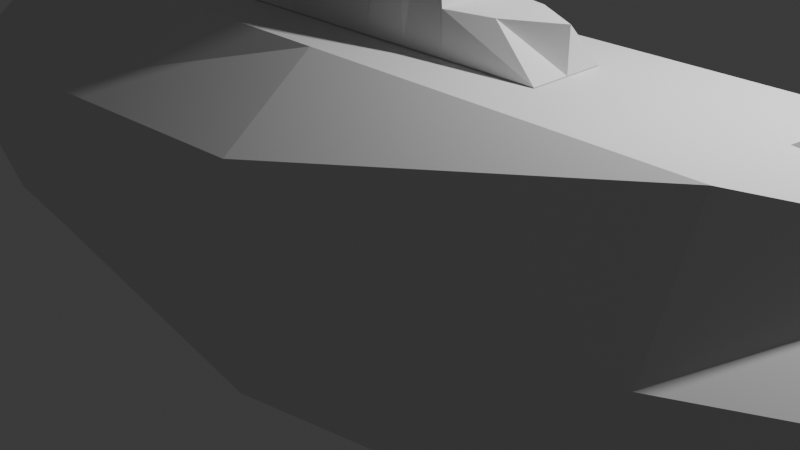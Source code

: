 # Source: player00.blend  (saved by Blender 4.5.88; exported with 4.5.12 LTS)
import bpy
from mathutils import Matrix  # noqa: F401  (used for matrix-valued properties, if any)

bpy.ops.wm.read_factory_settings(use_empty=True)
scene = bpy.context.scene
scene.name = 'Scene'

# ---- collections
col_collection = bpy.data.collections.new('Collection'); scene.collection.children.link(col_collection)

# ---- world
world_world = bpy.data.worlds.new('World'); scene.world = world_world
world_world.use_nodes = True; world_world.node_tree.nodes.clear()
_N = world_world.node_tree.nodes; _L = world_world.node_tree.links
n0 = _N.new('ShaderNodeOutputWorld'); n0.name = 'World Output'; n0.location = (200, 100)
n1 = _N.new('ShaderNodeBackground'); n1.name = 'Background'; n1.location = (-200, 100)
n1.inputs[0].default_value = (0.05088, 0.05088, 0.05088, 1.0)
_L.new(n1.outputs[0], n0.inputs[0])
n0.is_active_output = True
world_world.color = (0.05088, 0.05088, 0.05088)
world_world.sun_shadow_jitter_overblur = 0.0

# ---- cameras
cam_camera = bpy.data.cameras.new('Camera')
cam_camera.clip_end = 100.0
cam_camera.ortho_scale = 7.314

# ---- lights
light_light = bpy.data.lights.new('Light', 'POINT')
light_light.energy = 1000.0
light_light.shadow_soft_size = 0.1

# ---- meshes
me_cube_001 = bpy.data.meshes.new('Cube.001')
me_cube_001.from_pydata([(-1.0, -0.3897, 0.002489), (-1.0, -0.3897, -0.002456), (-1.0, 0.3897, 0.004188), (-1.0, 0.3897, -0.004155), (1.0, -0.4535, -0.2626), (1.0, -0.4535, 0.2625), (1.0, 0.4535, -0.2626), (1.0, 0.4535, 0.2625), (-1.0, -0.3897, 1.613e-05), (-1.0, 0.3897, 1.613e-05), (1.0, 0.4535, -6.506e-05), (1.0, -0.4535, -6.506e-05), (-0.01099, 1.0, -0.5393), (-0.01099, 1.0, 0.5404), (-0.01053, -1.0, -0.6083), (-0.01053, -1.0, 0.6083), (-0.01053, -1.0, 0.0), (-0.01099, 1.0, 0.0005379), (-0.5018, 0.8702, -0.3838), (-0.5053, -0.8702, 0.4329), (-0.5053, -0.8702, 2.585e-05), (-0.5018, 0.8702, 0.3846), (-0.5053, -0.8702, -0.4329), (-0.5018, 0.8702, 0.0004087), (-0.7236, 0.6874, -0.5621), (-0.7236, -0.6874, 0.5621), (-0.7236, -0.8702, 2.585e-05), (-0.7236, 0.6874, 0.5621), (-0.7236, -0.6874, -0.5621), (-0.7236, 0.8702, 2.585e-05), (0.4943, 0.8193, 0.3118), (0.4988, -0.8193, -0.3511), (0.4943, 0.8193, 0.0002346), (0.4988, 0.8193, -0.3141), (0.4988, -0.8193, 0.3509), (0.4988, -0.8193, -7.583e-05), (0.741, 0.6581, 0.577), (0.741, -0.8193, -0.5772), (0.741, 0.8193, -7.583e-05), (0.741, 0.8193, -0.5772), (0.741, -0.6849, 0.577), (0.741, -0.8193, -7.583e-05), (-1.0, 0.0, -0.1099), (-1.0, 0.0, 0.1394), (1.0, 0.0, -0.5348), (0.8529, 0.0, 1.658), (1.0, 0.0, 0.0), (-1.0, 0.0, 0.0), (-0.01053, 0.0, 1.0), (-0.01053, 0.0, -1.0), (-0.5053, 0.0, -1.0), (-0.5053, 0.0, 1.0), (-0.7236, 0.0, -1.0), (-0.7236, 0.0, 1.0), (0.4988, 0.0, 1.0), (0.4988, 0.0, -1.0), (0.741, 0.0, 1.652), (0.741, 0.0, -1.0), (-1.0, 0.2581, 0.04216), (1.0, 0.2767, -0.2433), (-1.0, 0.2581, 9.725e-06), (-1.0, 0.2581, -0.04215), (1.0, 0.2767, 0.2433), (1.0, 0.4356, -1.076e-05), (-0.01053, 0.5, 1.0), (-0.01053, 0.5, -1.0), (-0.5053, 0.5, -1.0), (-0.5053, 0.5, 1.0), (-0.7236, 0.3949, -0.7899), (-0.7236, 0.3949, 0.7899), (0.4988, 0.5, 1.0), (0.4988, 0.5, -1.0), (0.741, 0.1861, 1.0), (0.741, 0.5, -1.0), (-1.0, -0.2581, -0.04215), (1.0, -0.2767, 0.2433), (1.0, -0.4356, -1.076e-05), (-0.01053, -0.5, 1.0), (-0.01053, -0.5, -1.0), (-0.5053, -0.5, -1.0), (-0.5053, -0.5, 1.0), (-0.7236, -0.3949, -0.7899), (-0.7236, -0.3949, 0.7899), (0.4988, -0.5, 1.0), (0.4988, -0.5, -1.0), (0.741, -0.1861, 1.0), (0.741, -0.5, -1.0), (-1.0, -0.2581, 0.04216), (1.0, -0.2767, -0.2433), (-1.0, -0.2581, 9.725e-06)], [], [(60, 58, 3, 9), (38, 36, 7, 10), (76, 75, 5, 11), (26, 25, 1, 8), (86, 88, 4, 37), (82, 87, 1, 25), (28, 26, 8, 0), (88, 76, 11, 4), (39, 38, 10, 6), (61, 60, 9, 2), (18, 23, 17, 12), (31, 35, 16, 14), (83, 77, 15, 34), (79, 78, 14, 22), (35, 34, 15, 16), (23, 21, 13, 17), (29, 27, 21, 23), (81, 79, 22, 28), (24, 29, 23, 18), (14, 16, 20, 22), (77, 80, 19, 15), (16, 15, 19, 20), (2, 9, 29, 24), (74, 81, 28, 0), (9, 3, 27, 29), (22, 20, 26, 28), (80, 82, 25, 19), (20, 19, 25, 26), (41, 40, 34, 35), (85, 83, 34, 40), (37, 41, 35, 31), (12, 17, 32, 33), (78, 84, 31, 14), (17, 13, 30, 32), (4, 11, 41, 37), (75, 85, 40, 5), (11, 5, 40, 41), (33, 32, 38, 39), (84, 86, 37, 31), (32, 30, 36, 38), (71, 73, 57, 55), (62, 72, 56, 45), (65, 71, 55, 49), (72, 70, 54, 56), (67, 69, 53, 51), (61, 68, 52, 42), (64, 67, 51, 48), (68, 66, 50, 52), (66, 65, 49, 50), (70, 64, 48, 54), (74, 89, 47, 42), (59, 63, 46, 44), (69, 58, 43, 53), (73, 59, 44, 57), (63, 62, 45, 46), (89, 87, 43, 47), (10, 7, 62, 63), (39, 6, 59, 73), (27, 3, 58, 69), (6, 10, 63, 59), (30, 13, 64, 70), (18, 12, 65, 66), (24, 18, 66, 68), (13, 21, 67, 64), (2, 24, 68, 61), (21, 27, 69, 67), (36, 30, 70, 72), (12, 33, 71, 65), (7, 36, 72, 62), (33, 39, 73, 71), (42, 47, 60, 61), (47, 43, 58, 60), (8, 1, 87, 89), (0, 8, 89, 74), (55, 57, 86, 84), (45, 56, 85, 75), (49, 55, 84, 78), (56, 54, 83, 85), (51, 53, 82, 80), (42, 52, 81, 74), (48, 51, 80, 77), (52, 50, 79, 81), (50, 49, 78, 79), (54, 48, 77, 83), (44, 46, 76, 88), (53, 43, 87, 82), (57, 44, 88, 86), (46, 45, 75, 76)])
_uv = me_cube_001.uv_layers.new(name='UVMap')
_uv.uv.foreach_set('vector', [0.5, 0.1875, 0.625, 0.1875, 0.625, 0.25, 0.5, 0.25, 0.5, 0.4676, 0.625, 0.4676, 0.625, 0.5, 0.5, 0.5, 0.5, 0.6875, 0.625, 0.6875, 0.625, 0.75, 0.5, 0.75, 0.5, 0.9655, 0.625, 0.9655, 0.625, 1.0, 0.5, 1.0, 0.3426, 0.6875, 0.375, 0.6875, 0.375, 0.75, 0.3426, 0.75, 0.8405, 0.6875, 0.875, 0.6875, 0.875, 0.75, 0.8405, 0.75, 0.375, 0.9655, 0.5, 0.9655, 0.5, 1.0, 0.375, 1.0, 0.375, 0.6875, 0.5, 0.6875, 0.5, 0.75, 0.375, 0.75, 0.375, 0.4676, 0.5, 0.4676, 0.5, 0.5, 0.375, 0.5, 0.375, 0.1875, 0.5, 0.1875, 0.5, 0.25, 0.375, 0.25, 0.375, 0.3118, 0.5, 0.3118, 0.5, 0.3737, 0.375, 0.3737, 0.375, 0.8127, 0.5, 0.8127, 0.5, 0.8763, 0.375, 0.8763, 0.6877, 0.6875, 0.7513, 0.6875, 0.7513, 0.75, 0.6877, 0.75, 0.1868, 0.6875, 0.2487, 0.6875, 0.2487, 0.75, 0.1868, 0.75, 0.5, 0.8127, 0.625, 0.8127, 0.625, 0.8763, 0.5, 0.8763, 0.5, 0.3118, 0.625, 0.3118, 0.625, 0.3737, 0.5, 0.3737, 0.5, 0.2845, 0.625, 0.2845, 0.625, 0.3118, 0.5, 0.3118, 0.1595, 0.6875, 0.1868, 0.6875, 0.1868, 0.75, 0.1595, 0.75, 0.375, 0.2845, 0.5, 0.2845, 0.5, 0.3118, 0.375, 0.3118, 0.375, 0.8763, 0.5, 0.8763, 0.5, 0.9382, 0.375, 0.9382, 0.7513, 0.6875, 0.8132, 0.6875, 0.8132, 0.75, 0.7513, 0.75, 0.5, 0.8763, 0.625, 0.8763, 0.625, 0.9382, 0.5, 0.9382, 0.375, 0.25, 0.5, 0.25, 0.5, 0.2845, 0.375, 0.2845, 0.125, 0.6875, 0.1595, 0.6875, 0.1595, 0.75, 0.125, 0.75, 0.5, 0.25, 0.625, 0.25, 0.625, 0.2845, 0.5, 0.2845, 0.375, 0.9382, 0.5, 0.9382, 0.5, 0.9655, 0.375, 0.9655, 0.8132, 0.6875, 0.8405, 0.6875, 0.8405, 0.75, 0.8132, 0.75, 0.5, 0.9382, 0.625, 0.9382, 0.625, 0.9655, 0.5, 0.9655, 0.5, 0.7824, 0.625, 0.7824, 0.625, 0.8127, 0.5, 0.8127, 0.6574, 0.6875, 0.6877, 0.6875, 0.6877, 0.75, 0.6574, 0.75, 0.375, 0.7824, 0.5, 0.7824, 0.5, 0.8127, 0.375, 0.8127, 0.375, 0.3737, 0.5, 0.3737, 0.5, 0.4373, 0.375, 0.4373, 0.2487, 0.6875, 0.3123, 0.6875, 0.3123, 0.75, 0.2487, 0.75, 0.5, 0.3737, 0.625, 0.3737, 0.625, 0.4373, 0.5, 0.4373, 0.375, 0.75, 0.5, 0.75, 0.5, 0.7824, 0.375, 0.7824, 0.625, 0.6875, 0.6574, 0.6875, 0.6574, 0.75, 0.625, 0.75, 0.5, 0.75, 0.625, 0.75, 0.625, 0.7824, 0.5, 0.7824, 0.375, 0.4373, 0.5, 0.4373, 0.5, 0.4676, 0.375, 0.4676, 0.3123, 0.6875, 0.3426, 0.6875, 0.3426, 0.75, 0.3123, 0.75, 0.5, 0.4373, 0.625, 0.4373, 0.625, 0.4676, 0.5, 0.4676, 0.3123, 0.5625, 0.3426, 0.5625, 0.3426, 0.625, 0.3123, 0.625, 0.625, 0.5625, 0.6574, 0.5625, 0.6574, 0.625, 0.625, 0.625, 0.2487, 0.5625, 0.3123, 0.5625, 0.3123, 0.625, 0.2487, 0.625, 0.6574, 0.5625, 0.6877, 0.5625, 0.6877, 0.625, 0.6574, 0.625, 0.8132, 0.5625, 0.8405, 0.5625, 0.8405, 0.625, 0.8132, 0.625, 0.125, 0.5625, 0.1595, 0.5625, 0.1595, 0.625, 0.125, 0.625, 0.7513, 0.5625, 0.8132, 0.5625, 0.8132, 0.625, 0.7513, 0.625, 0.1595, 0.5625, 0.1868, 0.5625, 0.1868, 0.625, 0.1595, 0.625, 0.1868, 0.5625, 0.2487, 0.5625, 0.2487, 0.625, 0.1868, 0.625, 0.6877, 0.5625, 0.7513, 0.5625, 0.7513, 0.625, 0.6877, 0.625, 0.375, 0.0625, 0.5, 0.0625, 0.5, 0.125, 0.375, 0.125, 0.375, 0.5625, 0.5, 0.5625, 0.5, 0.625, 0.375, 0.625, 0.8405, 0.5625, 0.875, 0.5625, 0.875, 0.625, 0.8405, 0.625, 0.3426, 0.5625, 0.375, 0.5625, 0.375, 0.625, 0.3426, 0.625, 0.5, 0.5625, 0.625, 0.5625, 0.625, 0.625, 0.5, 0.625, 0.5, 0.0625, 0.625, 0.0625, 0.625, 0.125, 0.5, 0.125, 0.5, 0.5, 0.625, 0.5, 0.625, 0.5625, 0.5, 0.5625, 0.3426, 0.5, 0.375, 0.5, 0.375, 0.5625, 0.3426, 0.5625, 0.8405, 0.5, 0.875, 0.5, 0.875, 0.5625, 0.8405, 0.5625, 0.375, 0.5, 0.5, 0.5, 0.5, 0.5625, 0.375, 0.5625, 0.6877, 0.5, 0.7513, 0.5, 0.7513, 0.5625, 0.6877, 0.5625, 0.1868, 0.5, 0.2487, 0.5, 0.2487, 0.5625, 0.1868, 0.5625, 0.1595, 0.5, 0.1868, 0.5, 0.1868, 0.5625, 0.1595, 0.5625, 0.7513, 0.5, 0.8132, 0.5, 0.8132, 0.5625, 0.7513, 0.5625, 0.125, 0.5, 0.1595, 0.5, 0.1595, 0.5625, 0.125, 0.5625, 0.8132, 0.5, 0.8405, 0.5, 0.8405, 0.5625, 0.8132, 0.5625, 0.6574, 0.5, 0.6877, 0.5, 0.6877, 0.5625, 0.6574, 0.5625, 0.2487, 0.5, 0.3123, 0.5, 0.3123, 0.5625, 0.2487, 0.5625, 0.625, 0.5, 0.6574, 0.5, 0.6574, 0.5625, 0.625, 0.5625, 0.3123, 0.5, 0.3426, 0.5, 0.3426, 0.5625, 0.3123, 0.5625, 0.375, 0.125, 0.5, 0.125, 0.5, 0.1875, 0.375, 0.1875, 0.5, 0.125, 0.625, 0.125, 0.625, 0.1875, 0.5, 0.1875, 0.5, 0.0, 0.625, 0.0, 0.625, 0.0625, 0.5, 0.0625, 0.375, 0.0, 0.5, 0.0, 0.5, 0.0625, 0.375, 0.0625, 0.3123, 0.625, 0.3426, 0.625, 0.3426, 0.6875, 0.3123, 0.6875, 0.625, 0.625, 0.6574, 0.625, 0.6574, 0.6875, 0.625, 0.6875, 0.2487, 0.625, 0.3123, 0.625, 0.3123, 0.6875, 0.2487, 0.6875, 0.6574, 0.625, 0.6877, 0.625, 0.6877, 0.6875, 0.6574, 0.6875, 0.8132, 0.625, 0.8405, 0.625, 0.8405, 0.6875, 0.8132, 0.6875, 0.125, 0.625, 0.1595, 0.625, 0.1595, 0.6875, 0.125, 0.6875, 0.7513, 0.625, 0.8132, 0.625, 0.8132, 0.6875, 0.7513, 0.6875, 0.1595, 0.625, 0.1868, 0.625, 0.1868, 0.6875, 0.1595, 0.6875, 0.1868, 0.625, 0.2487, 0.625, 0.2487, 0.6875, 0.1868, 0.6875, 0.6877, 0.625, 0.7513, 0.625, 0.7513, 0.6875, 0.6877, 0.6875, 0.375, 0.625, 0.5, 0.625, 0.5, 0.6875, 0.375, 0.6875, 0.8405, 0.625, 0.875, 0.625, 0.875, 0.6875, 0.8405, 0.6875, 0.3426, 0.625, 0.375, 0.625, 0.375, 0.6875, 0.3426, 0.6875, 0.5, 0.625, 0.625, 0.625, 0.625, 0.6875, 0.5, 0.6875])
me_cube_001.update()
me_cube_003 = bpy.data.meshes.new('Cube.003')
me_cube_003.from_pydata([(-1.0, -1.0, -1.0), (-0.734, -0.734, 1.0), (-1.0, 1.0, -1.0), (-0.734, 0.734, 1.0), (1.0, -1.0, -1.0), (0.734, -0.734, 1.0), (1.0, 1.0, -1.0), (0.734, 0.734, 1.0), (0.0, 1.0, -1.0), (0.2019, 1.0, 7.574), (0.0, -1.0, -1.0), (0.2019, -1.0, 7.574), (-1.0, 0.0, -1.0), (-1.0, 0.0, 1.0), (1.0, 0.0, -1.0), (1.0, 0.0, 1.0), (0.2019, 0.0, 7.574), (0.0, 0.0, -1.0), (0.483, 1.0, 1.0), (0.483, -1.0, -1.0), (0.483, 1.0, -1.0), (0.483, -1.0, 1.0), (0.483, 0.0, 1.0), (0.483, 0.0, -1.0), (-0.4978, 1.0, -1.0), (-0.4978, -1.0, 1.0), (-0.4978, 1.0, 1.0), (-0.4978, -1.0, -1.0), (-0.4978, 0.0, -1.0), (-0.4978, 0.0, 1.0), (0.0586, 0.5891, 7.574), (-0.2489, -1.0, -1.0), (0.01336, 0.0, 7.574), (-0.2489, 1.0, -1.0), (0.0586, -0.5891, 7.574), (-0.2489, 0.0, -1.0), (0.2432, 1.0, -1.0), (0.3396, -0.5891, 7.574), (0.2432, 0.0, -1.0), (0.3396, 0.5891, 7.574), (0.2432, -1.0, -1.0), (0.3848, 0.0, 7.574)], [], [(12, 13, 3, 2), (20, 18, 7, 6), (14, 15, 5, 4), (27, 25, 1, 0), (23, 14, 4, 19), (29, 13, 1, 25), (41, 16, 11, 37), (35, 17, 10, 31), (40, 37, 11, 10), (33, 30, 9, 8), (33, 8, 17, 35), (39, 9, 16, 41), (26, 3, 13, 29), (20, 6, 14, 23), (6, 7, 15, 14), (0, 1, 13, 12), (36, 20, 23, 38), (7, 18, 22, 15), (4, 5, 21, 19), (15, 22, 21, 5), (38, 23, 19, 40), (36, 39, 18, 20), (30, 26, 29, 32), (2, 24, 28, 12), (2, 3, 26, 24), (12, 28, 27, 0), (32, 29, 25, 34), (31, 34, 25, 27), (10, 11, 34, 31), (16, 32, 34, 11), (9, 30, 32, 16), (24, 33, 35, 28), (24, 26, 30, 33), (28, 35, 31, 27), (8, 9, 39, 36), (17, 38, 40, 10), (8, 36, 38, 17), (18, 39, 41, 22), (19, 21, 37, 40), (22, 41, 37, 21)])
_uv = me_cube_003.uv_layers.new(name='UVMap')
_uv.uv.foreach_set('vector', [0.375, 0.125, 0.625, 0.125, 0.625, 0.25, 0.375, 0.25, 0.375, 0.4354, 0.625, 0.4354, 0.625, 0.5, 0.375, 0.5, 0.375, 0.625, 0.625, 0.625, 0.625, 0.75, 0.375, 0.75, 0.375, 0.9372, 0.625, 0.9372, 0.625, 1.0, 0.375, 1.0, 0.3104, 0.625, 0.375, 0.625, 0.375, 0.75, 0.3104, 0.75, 0.8122, 0.625, 0.875, 0.625, 0.875, 0.75, 0.8122, 0.75, 0.7196, 0.625, 0.75, 0.625, 0.75, 0.75, 0.7196, 0.75, 0.2189, 0.625, 0.25, 0.625, 0.25, 0.75, 0.2189, 0.75, 0.375, 0.8446, 0.625, 0.8446, 0.625, 0.875, 0.375, 0.875, 0.375, 0.3439, 0.625, 0.3439, 0.625, 0.375, 0.375, 0.375, 0.2189, 0.5, 0.25, 0.5, 0.25, 0.625, 0.2189, 0.625, 0.7196, 0.5, 0.75, 0.5, 0.75, 0.625, 0.7196, 0.625, 0.8122, 0.5, 0.875, 0.5, 0.875, 0.625, 0.8122, 0.625, 0.3104, 0.5, 0.375, 0.5, 0.375, 0.625, 0.3104, 0.625, 0.375, 0.5, 0.625, 0.5, 0.625, 0.625, 0.375, 0.625, 0.375, 0.0, 0.625, 0.0, 0.625, 0.125, 0.375, 0.125, 0.2804, 0.5, 0.3104, 0.5, 0.3104, 0.625, 0.2804, 0.625, 0.625, 0.5, 0.6896, 0.5, 0.6896, 0.625, 0.625, 0.625, 0.375, 0.75, 0.625, 0.75, 0.625, 0.8146, 0.375, 0.8146, 0.625, 0.625, 0.6896, 0.625, 0.6896, 0.75, 0.625, 0.75, 0.2804, 0.625, 0.3104, 0.625, 0.3104, 0.75, 0.2804, 0.75, 0.375, 0.4054, 0.625, 0.4054, 0.625, 0.4354, 0.375, 0.4354, 0.7811, 0.5, 0.8122, 0.5, 0.8122, 0.625, 0.7811, 0.625, 0.125, 0.5, 0.1878, 0.5, 0.1878, 0.625, 0.125, 0.625, 0.375, 0.25, 0.625, 0.25, 0.625, 0.3128, 0.375, 0.3128, 0.125, 0.625, 0.1878, 0.625, 0.1878, 0.75, 0.125, 0.75, 0.7811, 0.625, 0.8122, 0.625, 0.8122, 0.75, 0.7811, 0.75, 0.375, 0.9061, 0.625, 0.9061, 0.625, 0.9372, 0.375, 0.9372, 0.375, 0.875, 0.625, 0.875, 0.625, 0.9061, 0.375, 0.9061, 0.75, 0.625, 0.7811, 0.625, 0.7811, 0.75, 0.75, 0.75, 0.75, 0.5, 0.7811, 0.5, 0.7811, 0.625, 0.75, 0.625, 0.1878, 0.5, 0.2189, 0.5, 0.2189, 0.625, 0.1878, 0.625, 0.375, 0.3128, 0.625, 0.3128, 0.625, 0.3439, 0.375, 0.3439, 0.1878, 0.625, 0.2189, 0.625, 0.2189, 0.75, 0.1878, 0.75, 0.375, 0.375, 0.625, 0.375, 0.625, 0.4054, 0.375, 0.4054, 0.25, 0.625, 0.2804, 0.625, 0.2804, 0.75, 0.25, 0.75, 0.25, 0.5, 0.2804, 0.5, 0.2804, 0.625, 0.25, 0.625, 0.6896, 0.5, 0.7196, 0.5, 0.7196, 0.625, 0.6896, 0.625, 0.375, 0.8146, 0.625, 0.8146, 0.625, 0.8446, 0.375, 0.8446, 0.6896, 0.625, 0.7196, 0.625, 0.7196, 0.75, 0.6896, 0.75])
me_cube_003.update()
me_cube_005 = bpy.data.meshes.new('Cube.005')
me_cube_005.from_pydata([(-0.7865, -0.7865, -0.7865), (-0.7865, -0.7865, 0.7865), (-0.7865, 0.7865, -0.7865), (-0.7865, 0.7865, 0.7865), (0.7865, -0.7865, -0.7865), (0.7865, -0.7865, 0.7865), (0.7865, 0.7865, -0.7865), (0.7865, 0.7865, 0.7865), (-1.0, -1.0, -0.0436), (-1.0, 1.0, -0.0436), (1.0, 1.0, -0.0436), (1.0, -1.0, -0.0436), (-1.0, 0.0, -1.0), (-1.0, 0.0, 1.0), (1.0, 0.0, -1.0), (1.0, 0.0, 1.0), (1.0, 0.0, -0.0436), (-1.0, 0.0, -0.0436), (-1.0, -0.5, -1.0), (1.0, -0.5, 1.0), (1.0, -0.5, -0.0436), (-1.0, -0.5, 1.0), (1.0, -0.5, -1.0), (-1.0, -0.5, -0.0436), (-1.0, 0.5, 1.0), (1.0, 0.5, -1.0), (-1.0, 0.5, -0.0436), (-1.0, 0.5, -1.0), (1.0, 0.5, 1.0), (1.0, 0.5, -0.0436), (-1.0, -1.0, 0.4788), (-1.0, 1.0, 0.4788), (1.0, 1.0, 0.4788), (1.0, -1.0, 0.4788), (1.0, 0.0, 0.4788), (-1.0, 0.0, 0.4788), (-1.0, -0.5, 0.4788), (1.0, -0.5, 0.4788), (1.0, 0.5, 0.4788), (-1.0, 0.5, 0.4788), (-1.0, 1.0, -0.5218), (1.0, 1.0, -0.5218), (1.0, -1.0, -0.5218), (-1.0, -1.0, -0.5218), (-1.0, 0.0, -0.5218), (1.0, 0.0, -0.5218), (-1.0, -0.5, -0.5218), (1.0, -0.5, -0.5218), (1.0, 0.5, -0.5218), (-1.0, 0.5, -0.5218)], [], [(39, 24, 3, 31), (31, 3, 7, 32), (37, 19, 5, 33), (33, 5, 1, 30), (18, 22, 4, 0), (19, 21, 1, 5), (42, 11, 8, 43), (47, 20, 11, 42), (40, 9, 10, 41), (49, 26, 9, 40), (46, 23, 17, 44), (48, 29, 16, 45), (28, 24, 13, 15), (27, 25, 14, 12), (38, 28, 15, 34), (36, 21, 13, 35), (30, 1, 21, 36), (43, 8, 23, 46), (45, 16, 20, 47), (15, 13, 21, 19), (12, 14, 22, 18), (34, 15, 19, 37), (32, 7, 28, 38), (2, 6, 25, 27), (7, 3, 24, 28), (41, 10, 29, 48), (44, 17, 26, 49), (35, 13, 24, 39), (17, 35, 39, 26), (10, 32, 38, 29), (16, 34, 37, 20), (8, 30, 36, 23), (23, 36, 35, 17), (29, 38, 34, 16), (11, 33, 30, 8), (20, 37, 33, 11), (9, 31, 32, 10), (26, 39, 31, 9), (12, 44, 49, 27), (6, 41, 48, 25), (14, 45, 47, 22), (0, 43, 46, 18), (25, 48, 45, 14), (18, 46, 44, 12), (27, 49, 40, 2), (2, 40, 41, 6), (22, 47, 42, 4), (4, 42, 43, 0)])
_uv = me_cube_005.uv_layers.new(name='UVMap')
_uv.uv.foreach_set('vector', [0.5598, 0.1875, 0.625, 0.1875, 0.625, 0.25, 0.5598, 0.25, 0.5598, 0.25, 0.625, 0.25, 0.625, 0.5, 0.5598, 0.5, 0.5598, 0.6875, 0.625, 0.6875, 0.625, 0.75, 0.5598, 0.75, 0.5598, 0.75, 0.625, 0.75, 0.625, 1.0, 0.5598, 1.0, 0.125, 0.6875, 0.375, 0.6875, 0.375, 0.75, 0.125, 0.75, 0.625, 0.6875, 0.875, 0.6875, 0.875, 0.75, 0.625, 0.75, 0.4348, 0.75, 0.4946, 0.75, 0.4946, 1.0, 0.4348, 1.0, 0.4348, 0.6875, 0.4946, 0.6875, 0.4946, 0.75, 0.4348, 0.75, 0.4348, 0.25, 0.4946, 0.25, 0.4946, 0.5, 0.4348, 0.5, 0.4348, 0.1875, 0.4946, 0.1875, 0.4946, 0.25, 0.4348, 0.25, 0.4348, 0.0625, 0.4946, 0.0625, 0.4946, 0.125, 0.4348, 0.125, 0.4348, 0.5625, 0.4946, 0.5625, 0.4946, 0.625, 0.4348, 0.625, 0.625, 0.5625, 0.875, 0.5625, 0.875, 0.625, 0.625, 0.625, 0.125, 0.5625, 0.375, 0.5625, 0.375, 0.625, 0.125, 0.625, 0.5598, 0.5625, 0.625, 0.5625, 0.625, 0.625, 0.5598, 0.625, 0.5598, 0.0625, 0.625, 0.0625, 0.625, 0.125, 0.5598, 0.125, 0.5598, 0.0, 0.625, 0.0, 0.625, 0.0625, 0.5598, 0.0625, 0.4348, 0.0, 0.4946, 0.0, 0.4946, 0.0625, 0.4348, 0.0625, 0.4348, 0.625, 0.4946, 0.625, 0.4946, 0.6875, 0.4348, 0.6875, 0.625, 0.625, 0.875, 0.625, 0.875, 0.6875, 0.625, 0.6875, 0.125, 0.625, 0.375, 0.625, 0.375, 0.6875, 0.125, 0.6875, 0.5598, 0.625, 0.625, 0.625, 0.625, 0.6875, 0.5598, 0.6875, 0.5598, 0.5, 0.625, 0.5, 0.625, 0.5625, 0.5598, 0.5625, 0.125, 0.5, 0.375, 0.5, 0.375, 0.5625, 0.125, 0.5625, 0.625, 0.5, 0.875, 0.5, 0.875, 0.5625, 0.625, 0.5625, 0.4348, 0.5, 0.4946, 0.5, 0.4946, 0.5625, 0.4348, 0.5625, 0.4348, 0.125, 0.4946, 0.125, 0.4946, 0.1875, 0.4348, 0.1875, 0.5598, 0.125, 0.625, 0.125, 0.625, 0.1875, 0.5598, 0.1875, 0.4946, 0.125, 0.5598, 0.125, 0.5598, 0.1875, 0.4946, 0.1875, 0.4946, 0.5, 0.5598, 0.5, 0.5598, 0.5625, 0.4946, 0.5625, 0.4946, 0.625, 0.5598, 0.625, 0.5598, 0.6875, 0.4946, 0.6875, 0.4946, 0.0, 0.5598, 0.0, 0.5598, 0.0625, 0.4946, 0.0625, 0.4946, 0.0625, 0.5598, 0.0625, 0.5598, 0.125, 0.4946, 0.125, 0.4946, 0.5625, 0.5598, 0.5625, 0.5598, 0.625, 0.4946, 0.625, 0.4946, 0.75, 0.5598, 0.75, 0.5598, 1.0, 0.4946, 1.0, 0.4946, 0.6875, 0.5598, 0.6875, 0.5598, 0.75, 0.4946, 0.75, 0.4946, 0.25, 0.5598, 0.25, 0.5598, 0.5, 0.4946, 0.5, 0.4946, 0.1875, 0.5598, 0.1875, 0.5598, 0.25, 0.4946, 0.25, 0.375, 0.125, 0.4348, 0.125, 0.4348, 0.1875, 0.375, 0.1875, 0.375, 0.5, 0.4348, 0.5, 0.4348, 0.5625, 0.375, 0.5625, 0.375, 0.625, 0.4348, 0.625, 0.4348, 0.6875, 0.375, 0.6875, 0.375, 0.0, 0.4348, 0.0, 0.4348, 0.0625, 0.375, 0.0625, 0.375, 0.5625, 0.4348, 0.5625, 0.4348, 0.625, 0.375, 0.625, 0.375, 0.0625, 0.4348, 0.0625, 0.4348, 0.125, 0.375, 0.125, 0.375, 0.1875, 0.4348, 0.1875, 0.4348, 0.25, 0.375, 0.25, 0.375, 0.25, 0.4348, 0.25, 0.4348, 0.5, 0.375, 0.5, 0.375, 0.6875, 0.4348, 0.6875, 0.4348, 0.75, 0.375, 0.75, 0.375, 0.75, 0.4348, 0.75, 0.4348, 1.0, 0.375, 1.0])
me_cube_005.update()
me_cube_007 = bpy.data.meshes.new('Cube.007')
me_cube_007.from_pydata([(-1.0, -1.0, -1.0), (-1.0, -1.0, 1.0), (-1.0, 1.0, -1.0), (-1.0, 1.0, 1.0), (1.0, -1.0, -1.0), (1.0, -1.0, 1.0), (1.0, 1.0, -1.0), (1.0, 1.0, 1.0)], [], [(0, 1, 3, 2), (2, 3, 7, 6), (6, 7, 5, 4), (4, 5, 1, 0), (2, 6, 4, 0), (7, 3, 1, 5)])
_uv = me_cube_007.uv_layers.new(name='UVMap')
_uv.uv.foreach_set('vector', [0.375, 0.0, 0.625, 0.0, 0.625, 0.25, 0.375, 0.25, 0.375, 0.25, 0.625, 0.25, 0.625, 0.5, 0.375, 0.5, 0.375, 0.5, 0.625, 0.5, 0.625, 0.75, 0.375, 0.75, 0.375, 0.75, 0.625, 0.75, 0.625, 1.0, 0.375, 1.0, 0.125, 0.5, 0.375, 0.5, 0.375, 0.75, 0.125, 0.75, 0.625, 0.5, 0.875, 0.5, 0.875, 0.75, 0.625, 0.75])
me_cube_007.update()
me_cube_009 = bpy.data.meshes.new('Cube.009')
me_cube_009.from_pydata([(-0.7865, -0.7865, -0.7865), (-0.7865, -0.7865, 0.7865), (-0.7865, 0.7865, -0.7865), (-0.7865, 0.7865, 0.7865), (0.7865, -0.7865, -0.7865), (0.7865, -0.7865, 0.7865), (0.7865, 0.7865, -0.7865), (0.7865, 0.7865, 0.7865), (-1.0, -1.0, -0.0436), (-1.0, 1.0, -0.0436), (1.0, 1.0, -0.0436), (1.0, -1.0, -0.0436), (-1.0, 0.0, -1.0), (-1.0, 0.0, 1.0), (1.0, 0.0, -1.0), (1.0, 0.0, 1.0), (1.0, 0.0, -0.0436), (-1.0, 0.0, -0.0436), (-1.0, -0.5, -1.0), (1.0, -0.5, 1.0), (1.0, -0.5, -0.0436), (-1.0, -0.5, 1.0), (1.0, -0.5, -1.0), (-1.0, -0.5, -0.0436), (-1.0, 0.5, 1.0), (1.0, 0.5, -1.0), (-1.0, 0.5, -0.0436), (-1.0, 0.5, -1.0), (1.0, 0.5, 1.0), (1.0, 0.5, -0.0436), (-1.0, -1.0, 0.4788), (-1.0, 1.0, 0.4788), (1.0, 1.0, 0.4788), (1.0, -1.0, 0.4788), (1.0, 0.0, 0.4788), (-1.0, 0.0, 0.4788), (-1.0, -0.5, 0.4788), (1.0, -0.5, 0.4788), (1.0, 0.5, 0.4788), (-1.0, 0.5, 0.4788), (-1.0, 1.0, -0.5218), (1.0, 1.0, -0.5218), (1.0, -1.0, -0.5218), (-1.0, -1.0, -0.5218), (-1.0, 0.0, -0.5218), (1.0, 0.0, -0.5218), (-1.0, -0.5, -0.5218), (1.0, -0.5, -0.5218), (1.0, 0.5, -0.5218), (-1.0, 0.5, -0.5218)], [], [(39, 24, 3, 31), (31, 3, 7, 32), (37, 19, 5, 33), (33, 5, 1, 30), (18, 22, 4, 0), (19, 21, 1, 5), (42, 11, 8, 43), (47, 20, 11, 42), (40, 9, 10, 41), (49, 26, 9, 40), (46, 23, 17, 44), (48, 29, 16, 45), (28, 24, 13, 15), (27, 25, 14, 12), (38, 28, 15, 34), (36, 21, 13, 35), (30, 1, 21, 36), (43, 8, 23, 46), (45, 16, 20, 47), (15, 13, 21, 19), (12, 14, 22, 18), (34, 15, 19, 37), (32, 7, 28, 38), (2, 6, 25, 27), (7, 3, 24, 28), (41, 10, 29, 48), (44, 17, 26, 49), (35, 13, 24, 39), (17, 35, 39, 26), (10, 32, 38, 29), (16, 34, 37, 20), (8, 30, 36, 23), (23, 36, 35, 17), (29, 38, 34, 16), (11, 33, 30, 8), (20, 37, 33, 11), (9, 31, 32, 10), (26, 39, 31, 9), (12, 44, 49, 27), (6, 41, 48, 25), (14, 45, 47, 22), (0, 43, 46, 18), (25, 48, 45, 14), (18, 46, 44, 12), (27, 49, 40, 2), (2, 40, 41, 6), (22, 47, 42, 4), (4, 42, 43, 0)])
_uv = me_cube_009.uv_layers.new(name='UVMap')
_uv.uv.foreach_set('vector', [0.5598, 0.1875, 0.625, 0.1875, 0.625, 0.25, 0.5598, 0.25, 0.5598, 0.25, 0.625, 0.25, 0.625, 0.5, 0.5598, 0.5, 0.5598, 0.6875, 0.625, 0.6875, 0.625, 0.75, 0.5598, 0.75, 0.5598, 0.75, 0.625, 0.75, 0.625, 1.0, 0.5598, 1.0, 0.125, 0.6875, 0.375, 0.6875, 0.375, 0.75, 0.125, 0.75, 0.625, 0.6875, 0.875, 0.6875, 0.875, 0.75, 0.625, 0.75, 0.4348, 0.75, 0.4946, 0.75, 0.4946, 1.0, 0.4348, 1.0, 0.4348, 0.6875, 0.4946, 0.6875, 0.4946, 0.75, 0.4348, 0.75, 0.4348, 0.25, 0.4946, 0.25, 0.4946, 0.5, 0.4348, 0.5, 0.4348, 0.1875, 0.4946, 0.1875, 0.4946, 0.25, 0.4348, 0.25, 0.4348, 0.0625, 0.4946, 0.0625, 0.4946, 0.125, 0.4348, 0.125, 0.4348, 0.5625, 0.4946, 0.5625, 0.4946, 0.625, 0.4348, 0.625, 0.625, 0.5625, 0.875, 0.5625, 0.875, 0.625, 0.625, 0.625, 0.125, 0.5625, 0.375, 0.5625, 0.375, 0.625, 0.125, 0.625, 0.5598, 0.5625, 0.625, 0.5625, 0.625, 0.625, 0.5598, 0.625, 0.5598, 0.0625, 0.625, 0.0625, 0.625, 0.125, 0.5598, 0.125, 0.5598, 0.0, 0.625, 0.0, 0.625, 0.0625, 0.5598, 0.0625, 0.4348, 0.0, 0.4946, 0.0, 0.4946, 0.0625, 0.4348, 0.0625, 0.4348, 0.625, 0.4946, 0.625, 0.4946, 0.6875, 0.4348, 0.6875, 0.625, 0.625, 0.875, 0.625, 0.875, 0.6875, 0.625, 0.6875, 0.125, 0.625, 0.375, 0.625, 0.375, 0.6875, 0.125, 0.6875, 0.5598, 0.625, 0.625, 0.625, 0.625, 0.6875, 0.5598, 0.6875, 0.5598, 0.5, 0.625, 0.5, 0.625, 0.5625, 0.5598, 0.5625, 0.125, 0.5, 0.375, 0.5, 0.375, 0.5625, 0.125, 0.5625, 0.625, 0.5, 0.875, 0.5, 0.875, 0.5625, 0.625, 0.5625, 0.4348, 0.5, 0.4946, 0.5, 0.4946, 0.5625, 0.4348, 0.5625, 0.4348, 0.125, 0.4946, 0.125, 0.4946, 0.1875, 0.4348, 0.1875, 0.5598, 0.125, 0.625, 0.125, 0.625, 0.1875, 0.5598, 0.1875, 0.4946, 0.125, 0.5598, 0.125, 0.5598, 0.1875, 0.4946, 0.1875, 0.4946, 0.5, 0.5598, 0.5, 0.5598, 0.5625, 0.4946, 0.5625, 0.4946, 0.625, 0.5598, 0.625, 0.5598, 0.6875, 0.4946, 0.6875, 0.4946, 0.0, 0.5598, 0.0, 0.5598, 0.0625, 0.4946, 0.0625, 0.4946, 0.0625, 0.5598, 0.0625, 0.5598, 0.125, 0.4946, 0.125, 0.4946, 0.5625, 0.5598, 0.5625, 0.5598, 0.625, 0.4946, 0.625, 0.4946, 0.75, 0.5598, 0.75, 0.5598, 1.0, 0.4946, 1.0, 0.4946, 0.6875, 0.5598, 0.6875, 0.5598, 0.75, 0.4946, 0.75, 0.4946, 0.25, 0.5598, 0.25, 0.5598, 0.5, 0.4946, 0.5, 0.4946, 0.1875, 0.5598, 0.1875, 0.5598, 0.25, 0.4946, 0.25, 0.375, 0.125, 0.4348, 0.125, 0.4348, 0.1875, 0.375, 0.1875, 0.375, 0.5, 0.4348, 0.5, 0.4348, 0.5625, 0.375, 0.5625, 0.375, 0.625, 0.4348, 0.625, 0.4348, 0.6875, 0.375, 0.6875, 0.375, 0.0, 0.4348, 0.0, 0.4348, 0.0625, 0.375, 0.0625, 0.375, 0.5625, 0.4348, 0.5625, 0.4348, 0.625, 0.375, 0.625, 0.375, 0.0625, 0.4348, 0.0625, 0.4348, 0.125, 0.375, 0.125, 0.375, 0.1875, 0.4348, 0.1875, 0.4348, 0.25, 0.375, 0.25, 0.375, 0.25, 0.4348, 0.25, 0.4348, 0.5, 0.375, 0.5, 0.375, 0.6875, 0.4348, 0.6875, 0.4348, 0.75, 0.375, 0.75, 0.375, 0.75, 0.4348, 0.75, 0.4348, 1.0, 0.375, 1.0])
me_cube_009.update()
me_cube_010 = bpy.data.meshes.new('Cube.010')
me_cube_010.from_pydata([(-1.0, -0.5647, -1.0), (-1.0, -0.5647, 1.0), (-1.0, 0.5647, -1.0), (-1.0, 0.5647, 1.0), (1.0, -0.5647, -1.0), (1.0, -0.5647, 1.0), (1.0, 0.5647, -1.0), (1.0, 0.5647, 1.0)], [], [(0, 1, 3, 2), (2, 3, 7, 6), (6, 7, 5, 4), (4, 5, 1, 0), (2, 6, 4, 0), (7, 3, 1, 5)])
_uv = me_cube_010.uv_layers.new(name='UVMap')
_uv.uv.foreach_set('vector', [0.375, 0.0, 0.625, 0.0, 0.625, 0.25, 0.375, 0.25, 0.375, 0.25, 0.625, 0.25, 0.625, 0.5, 0.375, 0.5, 0.375, 0.5, 0.625, 0.5, 0.625, 0.75, 0.375, 0.75, 0.375, 0.75, 0.625, 0.75, 0.625, 1.0, 0.375, 1.0, 0.125, 0.5, 0.375, 0.5, 0.375, 0.75, 0.125, 0.75, 0.625, 0.5, 0.875, 0.5, 0.875, 0.75, 0.625, 0.75])
me_cube_010.update()
me_cube_011 = bpy.data.meshes.new('Cube.011')
me_cube_011.from_pydata([(-1.0, -0.5647, -1.0), (-1.0, -0.5647, 1.0), (-1.0, 0.5647, -1.0), (-1.0, 0.5647, 1.0), (1.0, -0.5647, -1.0), (1.0, -0.5647, 1.0), (1.0, 0.5647, -1.0), (1.0, 0.5647, 1.0)], [], [(0, 1, 3, 2), (2, 3, 7, 6), (6, 7, 5, 4), (4, 5, 1, 0), (2, 6, 4, 0), (7, 3, 1, 5)])
_uv = me_cube_011.uv_layers.new(name='UVMap')
_uv.uv.foreach_set('vector', [0.375, 0.0, 0.625, 0.0, 0.625, 0.25, 0.375, 0.25, 0.375, 0.25, 0.625, 0.25, 0.625, 0.5, 0.375, 0.5, 0.375, 0.5, 0.625, 0.5, 0.625, 0.75, 0.375, 0.75, 0.375, 0.75, 0.625, 0.75, 0.625, 1.0, 0.375, 1.0, 0.125, 0.5, 0.375, 0.5, 0.375, 0.75, 0.125, 0.75, 0.625, 0.5, 0.875, 0.5, 0.875, 0.75, 0.625, 0.75])
me_cube_011.update()

# ---- objects
ob_light = bpy.data.objects.new('Light', light_light)
ob_camera = bpy.data.objects.new('Camera', cam_camera)
ob_cube = bpy.data.objects.new('Cube', me_cube_001)
ob_cube_002 = bpy.data.objects.new('Cube.002', me_cube_003)
ob_cube_004 = bpy.data.objects.new('Cube.004', me_cube_005)
ob_cube_006 = bpy.data.objects.new('Cube.006', me_cube_007)
ob_cube_005 = bpy.data.objects.new('Cube.005', me_cube_009)
ob_cube_007 = bpy.data.objects.new('Cube.007', me_cube_010)
ob_cube_008 = bpy.data.objects.new('Cube.008', me_cube_011)

# ---- transforms, parenting, visibility, modifiers, constraints
ob_light.location = (4.076, 1.005, 5.904)
ob_light.rotation_euler = (0.6503, 0.05522, 1.866)
ob_light.lock_rotations_4d = False
ob_light.empty_display_type = 'ARROWS'
ob_light.color = (0.0, 0.0, 0.0, 0.0)
ob_light.lineart.crease_threshold = 0.0
ob_camera.location = (7.359, -6.926, 4.958)
ob_camera.rotation_euler = (1.109, 0.0, 0.8149)
ob_camera.lock_rotations_4d = False
ob_camera.empty_display_type = 'ARROWS'
ob_camera.color = (0.0, 0.0, 0.0, 0.0)
ob_camera.display_type = 'WIRE'
ob_camera.lineart.crease_threshold = 0.0
ob_cube.location = (0.0, 0.0, 0.0)
ob_cube.scale = (8.0, 2.0, 2.0)
ob_cube_002.location = (0.0, 0.0, 2.224)
ob_cube_002.scale = (2.0, 0.4154, 0.2161)
ob_cube_004.location = (8.3, -1.0, 0.0)
ob_cube_004.scale = (0.2, 0.85, 0.85)
ob_cube_006.location = (7.65, 0.0, 0.0)
ob_cube_006.scale = (0.5, 2.1, 0.12)
ob_cube_005.location = (8.3, 1.0, 0.0)
ob_cube_005.scale = (0.2, 0.85, 0.85)
ob_cube_007.location = (7.613, -2.1, 0.0)
ob_cube_007.scale = (0.6, 0.12, 0.36)
ob_cube_008.location = (7.613, 2.1, 0.0)
ob_cube_008.scale = (0.6, 0.12, 0.36)

# ---- collection membership
col_collection.objects.link(ob_light)
col_collection.objects.link(ob_camera)
col_collection.objects.link(ob_cube)
col_collection.objects.link(ob_cube_002)
col_collection.objects.link(ob_cube_004)
col_collection.objects.link(ob_cube_006)
col_collection.objects.link(ob_cube_005)
col_collection.objects.link(ob_cube_007)
col_collection.objects.link(ob_cube_008)

# ---- scene / render settings (as saved in the file)
scene.camera = ob_camera
scene.frame_start = 1; scene.frame_end = 250; scene.frame_set(1)
scene.render.engine = 'BLENDER_EEVEE_NEXT'
bpy.context.view_layer.update()
